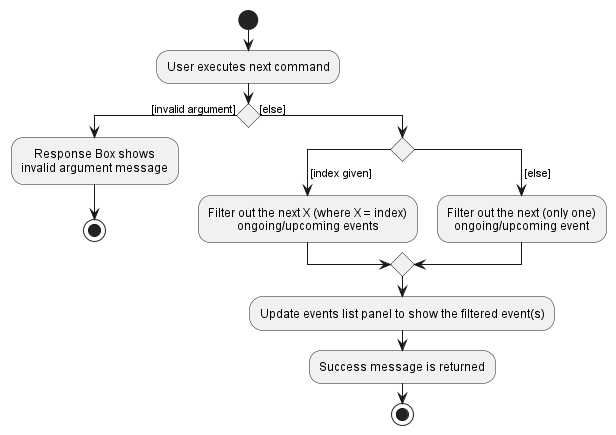

The diagram above was rendered by PlantUML. Its source (embedded in the PNG):
@startuml
skinparam defaultTextAlignment center
start
:User executes next command;

'Since the beta syntax does not support placing the condition outside the
'diamond we place it as the true branch instead.

if () then ([invalid argument])
    :Response Box shows
    invalid argument message;
stop
else ([else])
switch ()
case ( [index given])
    :Filter out the next X (where X = index)
    ongoing/upcoming events;
case ( [else])
    :Filter out the next (only one)
    ongoing/upcoming event;

endswitch
:Update events list panel to show the filtered event(s);
:Success message is returned;
stop
@enduml